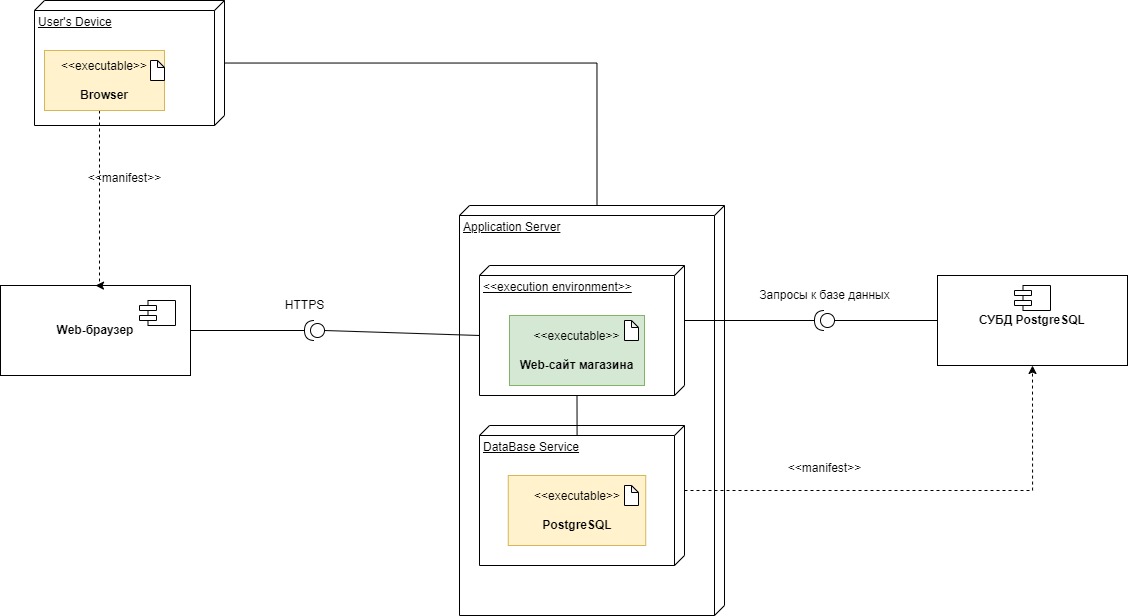

The diagram above was exported from draw.io. Its source (the exported page's mxGraphModel, read from the mxfile embedded in the PNG):
<mxGraphModel dx="1421" dy="815" grid="1" gridSize="10" guides="1" tooltips="1" connect="1" arrows="1" fold="1" page="1" pageScale="1" pageWidth="827" pageHeight="1169" math="0" shadow="0">
  <root>
    <mxCell id="0" />
    <mxCell id="1" parent="0" />
    <mxCell id="XLn57VmkI4DYVNmyB1Su-1" value="User's Device" style="verticalAlign=top;align=left;spacingTop=8;spacingLeft=2;spacingRight=12;shape=cube;size=10;direction=south;fontStyle=4;html=1;whiteSpace=wrap;" parent="1" vertex="1">
      <mxGeometry x="80" y="205" width="190" height="125" as="geometry" />
    </mxCell>
    <mxCell id="XLn57VmkI4DYVNmyB1Su-7" value="&lt;b&gt;Web-браузер&lt;/b&gt;" style="html=1;whiteSpace=wrap;" parent="1" vertex="1">
      <mxGeometry x="46" y="490" width="190" height="90" as="geometry" />
    </mxCell>
    <mxCell id="XLn57VmkI4DYVNmyB1Su-31" style="edgeStyle=orthogonalEdgeStyle;rounded=0;orthogonalLoop=1;jettySize=auto;html=1;entryX=0.5;entryY=0;entryDx=0;entryDy=0;dashed=1;" parent="1" source="XLn57VmkI4DYVNmyB1Su-8" target="XLn57VmkI4DYVNmyB1Su-7" edge="1">
      <mxGeometry relative="1" as="geometry">
        <Array as="points">
          <mxPoint x="145" y="390" />
          <mxPoint x="145" y="390" />
        </Array>
      </mxGeometry>
    </mxCell>
    <mxCell id="XLn57VmkI4DYVNmyB1Su-8" value="&amp;lt;&amp;lt;executable&amp;gt;&amp;gt;&lt;br&gt;&lt;br&gt;&lt;b&gt;Browser&lt;/b&gt;" style="rounded=0;whiteSpace=wrap;html=1;fillColor=#fff2cc;strokeColor=#d6b656;" parent="1" vertex="1">
      <mxGeometry x="90" y="255" width="120" height="60" as="geometry" />
    </mxCell>
    <mxCell id="XLn57VmkI4DYVNmyB1Su-10" value="" style="shape=note;whiteSpace=wrap;html=1;backgroundOutline=1;darkOpacity=0.05;size=7;" parent="1" vertex="1">
      <mxGeometry x="196" y="265" width="14" height="20" as="geometry" />
    </mxCell>
    <mxCell id="XLn57VmkI4DYVNmyB1Su-15" value="" style="shape=module;align=left;spacingLeft=20;align=center;verticalAlign=top;whiteSpace=wrap;html=1;jettyWidth=17;jettyHeight=5;" parent="1" vertex="1">
      <mxGeometry x="185" y="505" width="36" height="25" as="geometry" />
    </mxCell>
    <mxCell id="XLn57VmkI4DYVNmyB1Su-16" value="&lt;b&gt;СУБД PostgreSQL&lt;/b&gt;" style="html=1;whiteSpace=wrap;" parent="1" vertex="1">
      <mxGeometry x="983" y="480" width="190" height="90" as="geometry" />
    </mxCell>
    <mxCell id="XLn57VmkI4DYVNmyB1Su-19" value="Application Server&lt;br&gt;&lt;br&gt;" style="verticalAlign=top;align=left;spacingTop=8;spacingLeft=2;spacingRight=12;shape=cube;size=10;direction=south;fontStyle=4;html=1;whiteSpace=wrap;" parent="1" vertex="1">
      <mxGeometry x="505" y="410" width="265" height="410" as="geometry" />
    </mxCell>
    <mxCell id="XLn57VmkI4DYVNmyB1Su-20" value="&amp;lt;&amp;lt;execution environment&amp;gt;&amp;gt;&lt;br&gt;&lt;br&gt;" style="verticalAlign=top;align=left;spacingTop=8;spacingLeft=2;spacingRight=12;shape=cube;size=10;direction=south;fontStyle=4;html=1;whiteSpace=wrap;" parent="1" vertex="1">
      <mxGeometry x="525" y="470" width="205" height="130" as="geometry" />
    </mxCell>
    <mxCell id="XLn57VmkI4DYVNmyB1Su-21" value="&amp;lt;&amp;lt;executable&amp;gt;&amp;gt;&lt;br&gt;&lt;br&gt;&lt;b&gt;Web-сайт магазина&lt;/b&gt;" style="rounded=0;whiteSpace=wrap;html=1;fillColor=#d5e8d4;strokeColor=#82b366;" parent="1" vertex="1">
      <mxGeometry x="555" y="520" width="135" height="70" as="geometry" />
    </mxCell>
    <mxCell id="XLn57VmkI4DYVNmyB1Su-22" value="" style="shape=note;whiteSpace=wrap;html=1;backgroundOutline=1;darkOpacity=0.05;size=7;" parent="1" vertex="1">
      <mxGeometry x="670" y="525" width="14" height="20" as="geometry" />
    </mxCell>
    <mxCell id="XLn57VmkI4DYVNmyB1Su-23" value="DataBase Service" style="verticalAlign=top;align=left;spacingTop=8;spacingLeft=2;spacingRight=12;shape=cube;size=10;direction=south;fontStyle=4;html=1;whiteSpace=wrap;" parent="1" vertex="1">
      <mxGeometry x="525" y="630" width="205" height="140" as="geometry" />
    </mxCell>
    <mxCell id="XLn57VmkI4DYVNmyB1Su-24" value="&amp;lt;&amp;lt;executable&amp;gt;&amp;gt;&lt;br&gt;&lt;br&gt;&lt;b&gt;PostgreSQL&lt;/b&gt;" style="html=1;whiteSpace=wrap;fillColor=#fff2cc;strokeColor=#d6b656;" parent="1" vertex="1">
      <mxGeometry x="553.75" y="680" width="137.5" height="70" as="geometry" />
    </mxCell>
    <mxCell id="XLn57VmkI4DYVNmyB1Su-25" value="" style="shape=note;whiteSpace=wrap;html=1;backgroundOutline=1;darkOpacity=0.05;size=7;" parent="1" vertex="1">
      <mxGeometry x="670" y="690" width="14" height="20" as="geometry" />
    </mxCell>
    <mxCell id="XLn57VmkI4DYVNmyB1Su-32" value="" style="shape=providedRequiredInterface;html=1;verticalLabelPosition=bottom;sketch=0;direction=west;" parent="1" vertex="1">
      <mxGeometry x="350" y="525" width="20" height="20" as="geometry" />
    </mxCell>
    <mxCell id="XLn57VmkI4DYVNmyB1Su-34" value="" style="endArrow=none;html=1;rounded=0;exitX=1;exitY=0.5;exitDx=0;exitDy=0;entryX=1;entryY=0.5;entryDx=0;entryDy=0;entryPerimeter=0;" parent="1" source="XLn57VmkI4DYVNmyB1Su-7" target="XLn57VmkI4DYVNmyB1Su-32" edge="1">
      <mxGeometry width="50" height="50" relative="1" as="geometry">
        <mxPoint x="330" y="520" as="sourcePoint" />
        <mxPoint x="380" y="470" as="targetPoint" />
      </mxGeometry>
    </mxCell>
    <mxCell id="XLn57VmkI4DYVNmyB1Su-35" value="" style="endArrow=none;html=1;rounded=0;exitX=0;exitY=0.5;exitDx=0;exitDy=0;exitPerimeter=0;entryX=0;entryY=0;entryDx=70;entryDy=205;entryPerimeter=0;" parent="1" source="XLn57VmkI4DYVNmyB1Su-32" target="XLn57VmkI4DYVNmyB1Su-20" edge="1">
      <mxGeometry width="50" height="50" relative="1" as="geometry">
        <mxPoint x="330" y="520" as="sourcePoint" />
        <mxPoint x="380" y="470" as="targetPoint" />
      </mxGeometry>
    </mxCell>
    <mxCell id="XLn57VmkI4DYVNmyB1Su-38" value="HTTPS" style="text;html=1;align=center;verticalAlign=middle;resizable=0;points=[];autosize=1;strokeColor=none;fillColor=none;" parent="1" vertex="1">
      <mxGeometry x="320" y="495" width="60" height="30" as="geometry" />
    </mxCell>
    <mxCell id="XLn57VmkI4DYVNmyB1Su-39" value="&amp;lt;&amp;lt;manifest&amp;gt;&amp;gt;" style="text;html=1;align=center;verticalAlign=middle;resizable=0;points=[];autosize=1;strokeColor=none;fillColor=none;" parent="1" vertex="1">
      <mxGeometry x="120" y="368" width="100" height="30" as="geometry" />
    </mxCell>
    <mxCell id="XLn57VmkI4DYVNmyB1Su-41" value="" style="shape=providedRequiredInterface;html=1;verticalLabelPosition=bottom;sketch=0;direction=west;" parent="1" vertex="1">
      <mxGeometry x="860" y="515" width="20" height="20" as="geometry" />
    </mxCell>
    <mxCell id="XLn57VmkI4DYVNmyB1Su-42" value="" style="endArrow=none;html=1;rounded=0;exitX=0;exitY=0;exitDx=55;exitDy=0;exitPerimeter=0;entryX=1;entryY=0.5;entryDx=0;entryDy=0;entryPerimeter=0;" parent="1" source="XLn57VmkI4DYVNmyB1Su-20" target="XLn57VmkI4DYVNmyB1Su-41" edge="1">
      <mxGeometry width="50" height="50" relative="1" as="geometry">
        <mxPoint x="430" y="540" as="sourcePoint" />
        <mxPoint x="810" y="530" as="targetPoint" />
      </mxGeometry>
    </mxCell>
    <mxCell id="XLn57VmkI4DYVNmyB1Su-43" value="" style="endArrow=none;html=1;rounded=0;exitX=0;exitY=0.5;exitDx=0;exitDy=0;exitPerimeter=0;entryX=0;entryY=0.5;entryDx=0;entryDy=0;" parent="1" source="XLn57VmkI4DYVNmyB1Su-41" target="XLn57VmkI4DYVNmyB1Su-16" edge="1">
      <mxGeometry width="50" height="50" relative="1" as="geometry">
        <mxPoint x="430" y="540" as="sourcePoint" />
        <mxPoint x="480" y="490" as="targetPoint" />
      </mxGeometry>
    </mxCell>
    <mxCell id="XLn57VmkI4DYVNmyB1Su-45" style="edgeStyle=orthogonalEdgeStyle;rounded=0;orthogonalLoop=1;jettySize=auto;html=1;entryX=0.5;entryY=1;entryDx=0;entryDy=0;dashed=1;exitX=0;exitY=0;exitDx=65;exitDy=0;exitPerimeter=0;" parent="1" source="XLn57VmkI4DYVNmyB1Su-23" target="XLn57VmkI4DYVNmyB1Su-16" edge="1">
      <mxGeometry relative="1" as="geometry">
        <mxPoint x="810" y="710" as="sourcePoint" />
      </mxGeometry>
    </mxCell>
    <mxCell id="XLn57VmkI4DYVNmyB1Su-48" value="&amp;lt;&amp;lt;manifest&amp;gt;&amp;gt;" style="text;html=1;align=center;verticalAlign=middle;resizable=0;points=[];autosize=1;strokeColor=none;fillColor=none;" parent="1" vertex="1">
      <mxGeometry x="820" y="658" width="100" height="30" as="geometry" />
    </mxCell>
    <mxCell id="XLn57VmkI4DYVNmyB1Su-49" value="Запросы к базе данных" style="text;html=1;align=center;verticalAlign=middle;resizable=0;points=[];autosize=1;strokeColor=none;fillColor=none;fontSize=12;" parent="1" vertex="1">
      <mxGeometry x="795" y="485" width="150" height="30" as="geometry" />
    </mxCell>
    <mxCell id="XLn57VmkI4DYVNmyB1Su-51" value="" style="endArrow=none;html=1;rounded=0;entryX=0;entryY=0;entryDx=130;entryDy=107.5;entryPerimeter=0;exitX=0.071;exitY=0.524;exitDx=0;exitDy=0;exitPerimeter=0;" parent="1" source="XLn57VmkI4DYVNmyB1Su-23" target="XLn57VmkI4DYVNmyB1Su-20" edge="1">
      <mxGeometry width="50" height="50" relative="1" as="geometry">
        <mxPoint x="440" y="560" as="sourcePoint" />
        <mxPoint x="490" y="510" as="targetPoint" />
      </mxGeometry>
    </mxCell>
    <mxCell id="XLn57VmkI4DYVNmyB1Su-52" value="" style="shape=module;align=left;spacingLeft=20;align=center;verticalAlign=top;whiteSpace=wrap;html=1;jettyWidth=17;jettyHeight=5;" parent="1" vertex="1">
      <mxGeometry x="1060" y="490" width="36" height="25" as="geometry" />
    </mxCell>
    <mxCell id="XLn57VmkI4DYVNmyB1Su-55" style="edgeStyle=orthogonalEdgeStyle;rounded=0;orthogonalLoop=1;jettySize=auto;html=1;entryX=0;entryY=0;entryDx=0;entryDy=127.5;entryPerimeter=0;endArrow=none;endFill=0;" parent="1" source="XLn57VmkI4DYVNmyB1Su-1" target="XLn57VmkI4DYVNmyB1Su-19" edge="1">
      <mxGeometry relative="1" as="geometry" />
    </mxCell>
  </root>
</mxGraphModel>